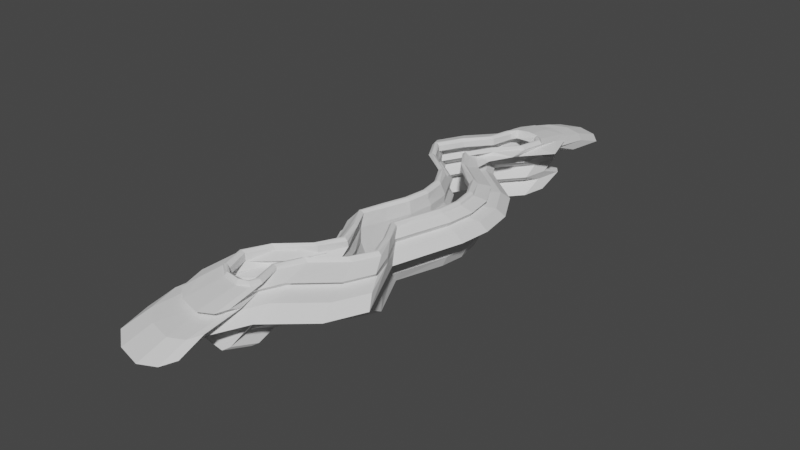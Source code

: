 # Source: crack.blend  (saved by Blender 2.80.75; exported with 4.5.12 LTS)
import bpy
from mathutils import Matrix  # noqa: F401  (used for matrix-valued properties, if any)

bpy.ops.wm.read_factory_settings(use_empty=True)
scene = bpy.context.scene
scene.name = 'Scene'

# ---- collections
col_collection = bpy.data.collections.new('Collection'); scene.collection.children.link(col_collection)

# ---- world
world_world = bpy.data.worlds.new('World'); scene.world = world_world
world_world.use_nodes = True; world_world.node_tree.nodes.clear()
_N = world_world.node_tree.nodes; _L = world_world.node_tree.links
n0 = _N.new('ShaderNodeOutputWorld'); n0.name = 'World Output'; n0.location = (300, 300)
n1 = _N.new('ShaderNodeBackground'); n1.name = 'Background'; n1.location = (10, 300)
n1.inputs[0].default_value = (0.05088, 0.05088, 0.05088, 1.0)
_L.new(n1.outputs[0], n0.inputs[0])
n0.is_active_output = True
world_world.color = (0.05088, 0.05088, 0.05088)
world_world.use_sun_shadow = False
world_world.sun_shadow_jitter_overblur = 0.0

# ---- meshes
me_cylinder = bpy.data.meshes.new('Cylinder')
me_cylinder.from_pydata([(-2.234, -0.3241, -1.002), (-2.819, -0.9506, -1.002), (-3.285, -1.0, -1.002), (-3.942, -0.7072, -1.002), (-4.182, -0.1951, -1.002), (-5.238, 0.5531, -1.121), (3.879, -0.3484, -0.1277), (2.289, -0.5946, -0.2506), (5.363, -0.5895, -0.3751), (7.709, -0.329, -0.4999), (4.855, -0.6056, -0.6248), (-1.355, -0.3367, -0.7522), (-3.943, -0.6011, -0.8783), (3.335, -0.9546, -0.1243), (7.125, -0.9519, -0.5), (-2.202, -1.009, -0.7514), (1.5, -1.0, -0.2507), (4.372, -1.007, -0.3699), (3.874, -1.008, -0.6268), (-4.734, -1.0, -0.8778), (2.923, -0.9967, -0.1151), (6.666, -1.0, -0.5001), (1.033, -0.9498, -0.2504), (-5.202, -0.9502, -0.878), (3.734, -0.5663, -0.3788), (5.795, -0.4948, -0.4983), (-3.334, -0.3733, -0.7494), (2.061, -0.5297, -0.1264), (0.4401, -0.2708, -0.2498), (2.971, -0.2134, -0.6246), (-5.829, -0.1912, -0.8784), (3.361, 1.173, -0.4537), (7.112, 1.185, -1.2), (6.681, -0.2058, -1.001), (6.067, -0.9483, -1.002), (5.581, -1.001, -1.001), (4.782, -0.5674, -1.002), (-8.435, 5.365, -1.488), (-1.623, 5.365, -0.3658), (2.984, 5.365, -0.5563), (6.344, 5.365, -0.7421), (2.211, 5.365, -0.9283), (-7.113, 5.365, -1.117), (-10.84, 5.365, -1.304), (7.733, 5.365, -1.488), (14.58, 5.365, -0.3711), (22.58, 5.365, -0.7348), (18.65, 5.365, -0.9282), (9.055, 5.365, -1.117), (5.332, 5.365, -1.304), (2.751, 5.365, -1.609), (6.507, 5.365, -1.569), (-3.49, 5.365, -1.572), (-3.677, 5.365, 1.487), (3.509, 5.365, -0.004112), (4.564, 5.365, 0.1807), (3.087, 5.365, 0.3673), (-1.568, 5.365, 0.5542), (-12.31, 5.365, 0.7378), (-16.97, 5.365, 0.9206), (-12.51, 5.365, 1.109), (-5.369, 5.365, 1.3), (12.49, 5.365, 1.487), (19.55, 5.365, 0.00781), (20.45, 5.365, 0.1809), (12.65, 1.164, -0.3002), (16.35, 1.158, -0.4504), (19.03, 1.184, -0.5987), (16.05, 1.171, -0.745), (8.069, 1.173, -0.9054), (5.047, -0.2111, -0.882), (11.21, -0.2243, -0.2472), (14.11, -0.6619, -0.3727), (16.64, -0.191, -0.5001), (14.18, -0.2515, -0.6233), (7.573, -0.1868, -0.7528), (12.57, -0.6806, -0.1272), (11.03, -0.7107, -0.2504), (4.8, -0.7107, -0.8781), (16.0, -0.9519, -0.5), (6.689, -1.009, -0.7507), (10.38, -0.9942, -0.249), (13.38, -0.9993, -0.3712), (12.9, -1.008, -0.6261), (4.145, -1.0, -0.8778), (11.85, -0.999, -0.1164), (15.54, -1.0, -0.5001), (9.912, -0.9498, -0.2504), (12.97, -0.9564, -0.374), (3.677, -0.9502, -0.878), (10.86, -0.5814, -0.132), (14.75, -0.6016, -0.4998), (11.98, -0.5637, -0.6246), (5.663, -0.6034, -0.7524), (9.326, -0.3277, -0.2505), (3.096, -0.3249, -0.8782), (19.25, 5.365, 0.3673), (14.75, 5.365, 0.5541), (4.371, 5.365, 0.7374), (-0.8036, 5.365, 0.9206), (3.655, 5.365, 1.109), (10.8, 5.365, 1.3), (4.407, 5.365, 1.61), (9.44, 5.365, 1.569), (-0.6262, 5.365, 1.573), (-0.1307, 3.208, 1.421), (8.963, 3.208, 1.418), (4.416, 3.208, 1.454), (10.19, 3.208, 1.174), (3.737, 3.208, 1.002), (-0.291, 3.208, 0.8316), (4.384, 3.208, 0.666), (13.76, 3.208, 0.5004), (17.83, 3.208, 0.3317), (18.91, 3.208, 0.1632), (18.05, 3.208, -0.003782), (11.72, 3.208, 1.343), (-4.416, 3.208, 1.174), (-10.87, 3.208, 1.002), (-14.9, 3.208, 0.8316), (-10.69, 3.208, 0.6664), (-0.9817, 3.208, 0.5005), (3.364, 2.572, 0.2932), (4.516, 2.378, 0.1446), (-2.887, 3.208, 1.343), (-2.718, 3.208, -1.421), (6.314, 3.208, -1.418), (2.921, 3.208, -1.454), (5.252, 3.208, -1.178), (8.616, 3.208, -1.009), (17.28, 3.208, -0.8388), (20.77, 3.208, -0.6706), (16.16, 2.535, -0.4441), (13.58, 3.229, -0.3327), (7.421, 3.208, -1.345), (-9.355, 3.208, -1.178), (-5.991, 3.208, -1.009), (2.433, 3.208, -0.8389), (6.167, 3.208, -0.6706), (3.131, 3.208, -0.5028), (-0.9967, 3.208, -0.3355), (1.39, 1.857, -0.1523), (-7.186, 3.208, -1.345), (-5.417, 2.378, -1.135), (-0.1933, 2.378, -0.2835), (5.916, 2.375, -0.5611), (2.701, 2.378, -0.7084), (-4.408, 2.378, -0.8519), (-7.247, 2.378, -0.9948), (3.343, -0.1913, -1.084), (2.99, -1.015, -1.061), (4.396, -0.3398, -1.037), (6.911, 2.378, -1.135), (12.11, 2.378, -0.2808), (18.18, 2.378, -0.5663), (15.23, 2.378, -0.7082), (7.92, 2.378, -0.8519), (5.081, 2.378, -0.9948), (5.181, -0.9999, -1.047), (5.977, 2.378, -1.197), (1.428, 2.378, -1.23), (-1.789, 2.378, 1.133), (4.837, -0.9535, -1.042), (-0.1806, 2.378, 0.4221), (5.651, -0.7216, -1.054), (-8.375, 2.378, 0.5621), (5.839, -0.1951, -1.056), (-11.93, 2.378, 0.7015), (-8.526, 2.378, 0.8455), (-3.079, 2.378, 0.9909), (10.54, 2.378, 1.133), (15.88, 2.378, -0.003509), (-2.345, 1.172, -1.265), (-0.8692, -0.1951, -1.059), (16.61, 2.378, 0.1375), (15.7, 2.378, 0.2796), (12.26, 2.378, 0.422), (4.348, 2.378, 0.5618), (0.4023, 2.378, 0.7015), (3.802, 2.378, 0.8455), (9.249, 2.378, 0.9909), (6.614, 2.378, 1.222), (0.5376, 2.378, 1.199), (-0.3831, -0.6395, -1.038), (-0.7138, -1.004, -1.049), (4.426, 1.272, 1.298), (13.92, 1.165, 0.9936), (8.153, 1.165, 0.8397), (4.556, 1.165, 0.6874), (4.398, 1.272, 0.5945), (12.87, 1.17, 0.4438), (16.41, 1.272, 0.296), (17.37, 1.272, 0.1456), (16.64, 1.272, 0.005153), (10.95, 1.272, 1.199), (-3.461, 1.272, 1.049), (0.959, -0.3373, 0.9998), (0.3863, -0.9467, 0.9994), (-0.0967, -1.0, 1.0), (-0.7419, -0.7055, 1.0), (-0.9808, -0.1951, 1.0), (-1.656, 0.5531, 1.119), (-9.059, 1.192, 0.5947), (3.361, 1.272, 0.296), (3.697, 1.714, -0.003074), (-2.096, 1.272, 1.199), (6.205, 1.172, -1.264), (3.091, 1.167, -1.3), (5.173, 1.272, -1.052), (-7.864, 1.183, -1.052), (-4.818, 1.184, -0.8998), (2.585, 1.186, -0.7526), (5.984, 1.146, -0.5986), (-0.4024, 1.171, -0.2994), (-5.935, 1.272, -1.201), (6.733, 13.84, 1.143), (6.729, 13.84, 0.9734), (1.668, 13.84, 0.8383), (-1.49, 13.84, 0.7045), (2.252, 13.84, 0.5746), (9.422, 13.84, 0.4449), (12.72, 13.84, 0.3125), (13.77, 13.84, 0.1803), (13.02, 13.84, 0.04934), (7.928, 13.84, 1.106), (-0.5133, 13.84, 0.9734), (-5.575, 13.84, 0.8383), (-8.733, 13.84, 0.7045), (-5.243, 13.84, 0.5748), (2.283, 13.84, 0.4448), (5.477, 13.84, 0.3125), (6.325, 13.84, 0.1804), (5.706, 13.84, 0.0494), (0.9625, 13.84, 1.128), (4.238, 13.84, -1.038), (2.857, 13.84, -0.8715), (5.494, 13.84, -0.7388), (12.1, 13.84, -0.6054), (15.13, 13.84, -0.4658), (9.387, 13.84, -0.2067), (4.557, 13.84, -1.002), (-4.386, 13.84, -0.8715), (-1.748, 13.84, -0.7388), (4.85, 13.84, -0.6054), (7.846, 13.84, -0.4688), (2.133, 13.84, -0.2083), (-2.355, 13.84, -1.021), (-3.449, 11.21, -1.176), (1.829, 11.21, -0.2594), (5.515, 11.21, -0.4088), (5.731, -0.3396, -0.002691), (6.321, -0.3572, 0.1212), (-4.754, -0.5531, 0.4959), (-7.986, -0.3588, 0.6188), (-4.998, -0.3432, 0.7454), (-0.2477, -0.5881, 0.8747), (5.115, -0.9534, -0.003628), (5.813, -0.9445, 0.1214), (5.165, -0.7942, 0.2467), (1.569, -1.009, 0.3727), (-8.599, -0.9618, 0.6188), (-5.764, -1.009, 0.7485), (4.67, -0.9999, 0.2457), (-5.824, -1.01, 0.4953), (-1.04, -1.0, 0.8742), (4.667, -0.999, -0.008555), (5.371, -0.9999, 0.1222), (-9.192, -0.9883, 0.6189), (4.163, -0.9479, 0.2464), (-1.527, -0.9476, 0.8744), (4.347, -0.8963, -0.003423), (4.921, -0.8061, 0.1211), (0.4483, -0.4212, 0.3709), (-7.213, -0.2168, 0.7416), (3.94, -0.5047, -0.003222), (4.58, -0.3503, 0.1203), (3.582, -0.2978, 0.2455), (-6.803, -0.2377, 0.4952), (-9.961, -0.1912, 0.6189), (-2.152, -0.1864, 0.8749), (-0.443, 1.179, 0.4483), (-12.81, 1.183, 0.7418), (-9.521, 1.17, 0.8848), (-2.93, 0.5531, 0.9785), (8.226, 11.21, -0.5587), (4.884, 11.21, -0.709), (-2.63, 11.21, -0.8609), (-5.633, 11.21, -1.012), (4.55, 11.21, -1.161), (10.08, 11.21, -0.2594), (16.47, 11.21, -0.5587), (13.14, 11.21, -0.7089), (5.617, 11.21, -0.8609), (2.614, 11.21, -1.012), (4.178, 11.21, -1.202), (0.346, 11.21, 1.257), (5.834, 10.37, 0.0371), (6.564, 11.21, 0.1859), (5.598, 11.21, 0.3363), (1.961, 11.21, 0.4869), (-6.609, 11.21, 0.635), (-10.58, 11.21, 0.7826), (-6.987, 11.21, 0.935), (-1.223, 11.21, 1.089), (8.389, 11.21, 1.24), (14.24, 11.21, 0.04877), (15.04, 11.21, 0.1857), (13.85, 11.21, 0.3363), (10.09, 11.21, 0.487), (1.926, 11.21, 0.6347), (-2.336, 11.21, 0.7826), (1.26, 11.21, 0.935), (7.024, 11.21, 1.089), (6.995, 11.21, 1.283), (6.786, 9.118, 1.149), (6.779, 9.118, 0.9753), (1.584, 9.118, 0.8367), (-1.657, 9.118, 0.6993), (2.184, 9.118, 0.566), (9.543, 9.118, 0.4329), (12.93, 9.118, 0.297), (14.0, 9.118, 0.1613), (13.23, 9.118, 0.02693), (8.009, 9.118, 1.111), (-0.6544, 9.118, 0.9753), (-5.849, 9.118, 0.8367), (-9.091, 9.118, 0.6993), (-5.509, 9.118, 0.5662), (2.216, 9.118, 0.4328), (5.494, 9.118, 0.297), (6.364, 9.118, 0.1615), (0.8911, 9.118, 1.135), (4.223, 9.118, -1.089), (2.804, 9.118, -0.9182), (5.511, 9.118, -0.782), (12.29, 9.118, -0.6451), (15.3, 9.118, -0.5097), (10.52, 0.5531, 1.119), (9.879, -0.2141, 0.9992), (9.274, -0.9457, 1.0), (8.784, -1.0, 1.0), (7.995, -0.5879, 1.0), (13.35, 8.372, -0.4014), (9.504, 9.117, -0.236), (4.55, 9.118, -1.052), (-4.629, 9.118, -0.9182), (-1.922, 9.118, -0.782), (4.851, 9.118, -0.6451), (7.923, 9.116, -0.5048), (2.097, 9.118, -0.2399), (-2.493, 9.118, -1.073), (-3.254, 6.76, -1.174), (3.68, 8.992, -0.1185), (5.545, 6.76, -0.4216), (8.206, 6.76, -0.5687), (4.926, 6.76, -0.7162), (-2.45, 6.76, -0.8653), (-5.398, 6.76, -1.014), (4.598, 6.76, -1.159), (10.02, 6.76, -0.2749), (16.3, 6.76, -0.5687), (13.03, 6.76, -0.7162), (5.645, 6.76, -0.8653), (2.697, 6.76, -1.014), (4.233, 6.76, -1.2), (0.4712, 6.76, 1.214), (5.882, 6.76, 0.01572), (6.574, 6.76, 0.1622), (5.626, 6.76, 0.3098), (2.057, 6.76, 0.4576), (-6.355, 6.76, 0.6029), (-10.26, 6.76, 0.7479), (-6.726, 6.76, 0.8974), (-1.069, 6.76, 1.048), (8.365, 6.76, 1.196), (14.11, 6.759, 0.02756), (14.89, 6.76, 0.162), (13.72, 6.76, 0.3098), (10.04, 6.76, 0.4577), (2.022, 6.76, 0.6027), (-2.161, 6.76, 0.7479), (1.369, 6.76, 0.8974), (7.026, 6.76, 1.048), (6.997, 6.76, 1.239), (1.874, 4.603, 1.116), (6.893, 4.603, 1.112), (6.802, 4.603, 0.9424), (1.671, 4.603, 0.8054), (-1.531, 4.603, 0.6698), (2.263, 4.603, 0.5381), (9.532, 4.603, 0.4066), (12.88, 4.603, 0.2724), (13.94, 4.603, 0.1383), (13.18, 4.603, 0.005621), (8.017, 4.603, 1.077), (-0.5402, 4.603, 0.9424), (-5.671, 4.603, 0.8054), (-8.873, 4.603, 0.6698), (-5.335, 4.603, 0.5383), (2.295, 4.603, 0.4065), (5.533, 4.603, 0.2724), (6.393, 4.603, 0.1385), (15.74, 0.4924, 0.006434), (16.51, 0.5531, 0.1357), (15.61, 0.5531, 0.2761), (4.478, -0.2498, 0.4966), (0.5082, 0.5531, 0.6927), (8.199, 0.4457, 0.7799), (9.245, 0.5531, 0.9785), (14.57, -0.1951, -0.003337), (15.22, -0.1951, 0.1211), (14.41, -0.1951, 0.2465), (11.53, -0.3356, 0.369), (0.9863, -0.3535, 0.6172), (3.904, -0.2713, 0.7406), (8.721, -0.1951, 0.8742), (14.35, -0.6989, -0.003541), (15.03, -0.6801, 0.1211), (14.18, -0.696, 0.2467), (8.482, -0.7065, 0.8741), (13.77, -0.9994, -0.002394), (14.57, -0.9716, 0.1209), (13.55, -0.9999, 0.2457), (10.22, -1.009, 0.3729), (3.508, -1.006, 0.4943), (-0.1847, -1.009, 0.6188), (2.901, -1.009, 0.7481), (7.839, -1.0, 0.8742), (14.25, -0.9999, 0.1222), (13.28, -0.9459, -0.003232), (13.04, -0.9479, 0.2464), (7.352, -0.9476, 0.8744), (13.8, -0.8061, 0.1211), (2.613, -0.6002, 0.4955), (12.76, -0.3413, -0.002719), (13.46, -0.3564, 0.1211), (12.47, -0.3292, 0.2463), (9.138, 0.4805, 0.3694), (-1.03, -0.3323, 0.6187), (1.958, -0.3473, 0.7454), (6.783, -0.3401, 0.8745), (5.765, 4.603, 0.005677), (0.6748, 4.603, 1.077), (4.278, 4.603, -1.096), (2.876, 4.603, -0.928), (5.55, 4.603, -0.7934), (12.25, 4.603, -0.6582), (15.21, 4.603, -0.5244), (9.493, 4.601, -0.2541), (4.6, 4.603, -1.06), (-4.466, 4.603, -0.928), (-1.792, 4.603, -0.7934), (4.897, 4.603, -0.6582), (7.873, 4.603, -0.5244), (5.459, 4.603, -0.391), (2.026, 5.929, -0.267), (3.86, 2.762, -0.139), (-2.356, 4.602, -1.081), (-2.781, 2.648, -1.138), (5.606, 2.649, -0.4204), (8.142, 2.649, -0.5606), (5.016, 2.649, -0.7011), (-2.014, 2.649, -0.8433), (-4.824, 2.649, -0.9846), (4.703, 2.649, -1.124), (9.874, 2.649, -0.2806), (15.86, 2.649, -0.5606), (12.74, 2.649, -0.7011), (5.701, 2.649, -0.8433), (2.892, 2.649, -0.9846), (4.355, 2.649, -1.163), (0.8107, 2.67, 1.143), (5.928, 2.649, -0.00354), (6.587, 2.649, 0.136), (5.684, 2.649, 0.2767), (2.281, 2.649, 0.4177), (-9.455, 2.649, 0.6943), (-6.09, 2.649, 0.8369), (-0.6983, 2.649, 0.9808), (8.294, 2.649, 1.122), (13.77, 2.648, 0.00774), (14.51, 2.649, 0.1359), (13.4, 2.649, 0.2767), (9.886, 2.649, 0.4178), (2.248, 2.649, 0.556), (-1.739, 2.649, 0.6943), (1.626, 2.649, 0.8369), (7.017, 2.649, 0.9808), (7.011, 2.642, 1.161), (2.083, 0.8118, 1.027), (6.747, 0.9788, 1.035), (4.431, 0.5531, 1.212), (4.442, -0.2004, 1.086), (4.437, -1.007, 1.06), (6.741, 0.979, 0.8742), (1.933, 0.979, 0.7459), (-1.066, 0.979, 0.6188), (2.488, 0.979, 0.4955), (12.43, 0.979, 0.2465), (13.42, 0.979, 0.1209), (12.71, 0.979, -0.003433), (7.879, 0.979, 1.0), (-0.1384, 0.979, 0.8742), (6.715, -0.4989, 1.037), (-4.946, 0.979, 0.7459), (-7.945, 0.979, 0.6188), (7.203, -1.005, 1.045), (-4.959, 1.856, 0.5198), (2.56, 0.02519, 0.371), (8.725, 1.173, 1.262), (5.516, -0.3407, 0.2447), (6.357, 0.979, 0.1211), (7.883, -0.1895, 1.059), (1.0, 0.979, 1.0), (4.376, 0.9789, -1.036), (3.062, 0.979, -0.8781), (0.1475, 1.172, 1.265), (0.993, -0.1901, 1.061), (5.567, 0.979, -0.752), (11.84, 0.979, -0.6253), (14.62, 0.979, -0.5), (12.38, -0.2494, -0.3762), (9.238, 0.889, -0.2447), (4.678, 0.979, -1.002), (-3.817, 0.979, -0.8781), (-1.312, 0.979, -0.752), (4.956, 0.979, -0.6253), (7.797, 0.9595, -0.4952), (1.675, -1.005, 1.047), (2.256, 2.377, -0.2711), (-1.839, 0.9759, -1.021)], [], [(30, 4, 3), (23, 26, 30), (18, 25, 29), (22, 27, 28), (23, 3, 2), (15, 18, 26), (22, 24, 17), (19, 15, 23), (16, 20, 22), (19, 2, 1), (17, 21, 14), (12, 15, 19), (10, 14, 18), (7, 13, 16), (12, 1, 0), (11, 10, 15), (8, 14, 9), (189, 178, 188), (194, 180, 170), (144, 141, 140), (145, 139, 138), (132, 133, 153), (133, 45, 63), (89, 93, 95), (87, 90, 94), (89, 36, 35), (88, 91, 86), (85, 429, 90), (84, 80, 89), (81, 85, 87), (84, 35, 34), (82, 86, 79), (81, 420, 85), (78, 80, 84), (74, 79, 83), (78, 34, 33), (75, 74, 80), (72, 79, 73), (70, 75, 78), (71, 76, 77), (70, 33, 32), (402, 409, 71), (131, 46, 132), (65, 153, 193), (151, 150, 162), (162, 150, 158), (158, 150, 164), (31, 145, 212), (164, 149, 166), (36, 162, 35), (34, 164, 33), (35, 158, 34), (184, 150, 183), (173, 149, 184), (141, 144, 213), (1, 184, 183), (5, 4, 30, 209), (375, 322, 343), (352, 296, 366), (32, 208, 70), (342, 336, 360), (336, 342, 290), (509, 185, 491), (330, 296, 297), (200, 279, 199), (279, 273, 269), (272, 276, 268), (275, 274, 271), (199, 269, 198), (273, 267, 261), (263, 272, 259), (268, 271, 266), (271, 270, 266), (269, 261, 264), (259, 268, 262), (198, 264, 197), (262, 266, 257), (264, 261, 255), (260, 263, 252), (259, 262, 258), (197, 255, 196), (252, 259, 508), (322, 305, 343), (280, 203, 276), (305, 223, 239), (342, 238, 290), (209, 214, 5), (402, 65, 193), (406, 189, 188), (505, 507, 476), (500, 480, 522), (520, 521, 466), (442, 365, 384), (529, 456, 6), (513, 471, 489), (433, 437, 423), (341, 431, 340), (425, 433, 424), (430, 432, 428), (432, 429, 428), (431, 426, 427), (423, 430, 422), (340, 427, 339), (422, 428, 421), (428, 420, 421), (339, 419, 338), (419, 414, 415), (412, 418, 411), (413, 405, 406), (405, 412, 190), (471, 384, 488), (456, 441, 472), (471, 442, 384), (480, 393, 448), (455, 352, 456), (447, 342, 360), (393, 375, 448), (250, 511, 251), (437, 498, 436), (506, 341, 340), (512, 339, 338), (506, 340, 339), (90, 522, 94), (489, 503, 528), (521, 520, 91), (503, 489, 490), (9, 527, 8), (508, 507, 252), (201, 516, 205), (190, 189, 405), (199, 517, 200), (337, 186, 194), (197, 528, 198), (210, 209, 30, 26), (211, 210, 26, 29), (212, 211, 29, 25), (212, 25, 24, 31), (31, 24, 28, 213), (141, 213, 28, 27), (204, 141, 27, 274), (274, 27, 20, 270), (23, 30, 3), (26, 18, 29), (22, 28, 24), (22, 20, 27), (25, 21, 17, 24), (23, 15, 26), (18, 21, 25), (265, 20, 13, 256), (20, 265, 270), (19, 23, 2), (16, 22, 17), (18, 14, 21), (16, 13, 20), (17, 8, 7, 16), (12, 19, 1), (15, 10, 18), (8, 17, 14), (256, 13, 6, 250), (12, 11, 15), (10, 9, 14), (7, 6, 13), (152, 32, 206, 159), (161, 205, 516, 182), (189, 177, 178), (194, 186, 180), (148, 143, 214, 209), (175, 176, 190, 191), (167, 165, 202, 281), (112, 176, 175, 113), (160, 125, 127), (108, 116, 170, 180), (121, 163, 165, 120), (142, 143, 148, 135), (105, 124, 161, 182), (130, 131, 154, 155), (163, 121, 122), (137, 136, 147, 146), (126, 134, 152, 159), (109, 108, 180, 179), (106, 181, 170, 116), (154, 131, 132), (127, 126, 159, 160), (111, 110, 178, 177), (117, 118, 168, 169), (129, 130, 155, 156), (107, 105, 182, 181), (124, 117, 169, 161), (128, 129, 156, 157), (109, 179, 178, 110), (113, 175, 174, 114), (128, 157, 152, 134), (111, 177, 176, 112), (118, 119, 167, 168), (136, 135, 148, 147), (133, 115, 171, 153), (125, 160, 143, 142), (139, 145, 144, 140), (115, 114, 174, 171), (98, 111, 112, 97), (120, 165, 167, 119), (137, 146, 145, 138), (181, 106, 107), (102, 107, 106, 103), (521, 88, 87, 94), (89, 95, 36), (88, 521, 91), (92, 93, 80, 83), (90, 429, 434), (89, 80, 93), (91, 92, 83, 86), (88, 82, 81, 87), (87, 85, 90), (84, 89, 35), (82, 88, 86), (82, 72, 77, 81), (85, 420, 429), (83, 79, 86), (78, 84, 34), (80, 74, 83), (72, 82, 79), (420, 81, 76, 416), (77, 76, 81), (416, 76, 71, 409), (78, 75, 80), (74, 73, 79), (70, 78, 33), (71, 77, 72), (74, 75, 69, 68), (70, 69, 75), (73, 74, 68, 67), (73, 67, 66, 72), (72, 66, 65, 71), (42, 43, 135, 136), (65, 402, 71), (100, 109, 110, 99), (63, 64, 114, 115), (49, 128, 134, 44), (115, 133, 63), (102, 104, 105, 107), (52, 125, 142, 37), (50, 127, 125, 52), (61, 60, 118, 117), (97, 112, 113, 96), (56, 122, 121, 57), (140, 141, 38), (50, 51, 126, 127), (101, 62, 116, 108), (103, 106, 116, 62), (40, 41, 137, 138), (51, 44, 134, 126), (60, 59, 119, 118), (45, 133, 132, 46), (53, 61, 117, 124), (39, 139, 140, 38), (49, 48, 129, 128), (48, 47, 130, 129), (104, 53, 124, 105), (96, 113, 114, 64), (47, 46, 131, 130), (37, 142, 135, 43), (57, 121, 120, 58), (39, 40, 138, 139), (55, 123, 122, 56), (98, 99, 110, 111), (100, 101, 108, 109), (54, 38, 141, 204), (41, 42, 136, 137), (55, 54, 204, 123), (58, 120, 119, 59), (179, 187, 188, 178), (132, 153, 65, 66), (163, 122, 203, 280), (164, 150, 149), (207, 172, 160), (156, 69, 208, 157), (176, 177, 189, 190), (207, 206, 166, 149), (168, 282, 195, 169), (155, 68, 69, 156), (159, 206, 207, 160), (193, 153, 171), (152, 157, 208, 32), (170, 181, 509, 194), (174, 192, 193, 171), (206, 32, 33, 166), (33, 164, 166), (34, 158, 164), (207, 149, 173, 172), (35, 162, 158), (36, 151, 162), (182, 516, 185, 181), (203, 122, 123), (165, 163, 280, 202), (147, 210, 211, 146), (154, 132, 66, 67), (183, 150, 151), (184, 149, 150), (169, 195, 205, 161), (143, 160, 172, 214), (144, 145, 31, 213), (145, 146, 211, 212), (180, 186, 187, 179), (167, 281, 282, 168), (174, 175, 191, 192), (185, 509, 181), (154, 67, 68, 155), (173, 184, 3, 4), (2, 3, 184), (172, 173, 4, 5), (0, 1, 183), (1, 2, 184), (188, 187, 407, 406), (238, 237, 291, 290), (220, 308, 309, 219), (241, 242, 286, 287), (349, 455, 353, 348), (282, 283, 195), (320, 377, 378, 319), (321, 376, 377, 320), (330, 329, 368, 367), (187, 186, 408, 407), (330, 367, 366, 296), (323, 374, 383, 314), (321, 322, 375, 376), (319, 378, 379, 318), (331, 314, 383, 365), (326, 371, 370, 327), (333, 344, 358, 363), (352, 455, 349), (334, 333, 363, 362), (328, 369, 368, 329), (325, 324, 373, 372), (344, 332, 364, 358), (350, 351, 364, 332), (346, 347, 355, 356), (311, 310, 317, 316), (313, 314, 331, 295), (300, 301, 326, 327), (312, 311, 316, 315), (343, 305, 289), (286, 346, 345, 287), (295, 331, 324, 303), (285, 347, 346, 286), (294, 247, 350, 332), (298, 299, 328, 329), (303, 324, 325, 302), (312, 315, 323, 304), (309, 308, 319, 318), (305, 322, 321, 306), (349, 248, 352), (292, 334, 335, 291), (247, 287, 345, 350), (313, 304, 323, 314), (299, 300, 327, 328), (292, 293, 333, 334), (308, 307, 320, 319), (309, 318, 317, 310), (279, 200, 201, 283), (273, 279, 283, 282), (278, 273, 282, 281), (202, 277, 278, 281), (280, 272, 277, 202), (277, 263, 267, 278), (272, 280, 276), (275, 204, 274), (199, 279, 269), (273, 278, 267), (275, 271, 268, 276), (263, 277, 272), (256, 257, 266, 265), (271, 274, 270), (269, 273, 261), (259, 272, 268), (266, 270, 265), (198, 269, 264), (262, 268, 266), (261, 267, 260), (260, 267, 263), (253, 254, 261, 260), (197, 264, 255), (252, 263, 259), (258, 262, 257), (255, 261, 254), (258, 510, 508, 259), (253, 260, 252), (257, 251, 510, 258), (250, 251, 257, 256), (249, 248, 349, 348), (204, 275, 123), (291, 335, 336, 290), (348, 284, 249), (288, 294, 332, 344), (302, 325, 326, 301), (123, 275, 276, 203), (285, 284, 348, 347), (288, 344, 333, 293), (298, 329, 330, 297), (307, 306, 321, 320), (227, 226, 302, 301), (342, 343, 289), (337, 194, 509), (227, 301, 300, 228), (242, 243, 285, 286), (237, 236, 292, 291), (222, 306, 307, 221), (224, 304, 313, 215), (238, 342, 289, 239), (352, 248, 245), (231, 297, 296, 232), (249, 284, 244), (217, 311, 312, 216), (246, 247, 294, 234), (222, 223, 305, 306), (404, 191, 190), (235, 293, 292, 236), (226, 225, 303, 302), (221, 307, 308, 220), (244, 284, 285, 243), (235, 240, 288, 293), (205, 195, 283, 201), (218, 219, 309, 310), (229, 299, 298, 230), (232, 296, 352, 245), (241, 287, 247, 246), (228, 300, 299, 229), (234, 294, 288, 240), (289, 305, 239), (233, 215, 313, 295), (218, 310, 311, 217), (245, 248, 249, 244), (224, 216, 312, 304), (231, 230, 298, 297), (225, 233, 295, 303), (406, 405, 189), (317, 318, 379, 380), (365, 442, 395, 373), (378, 377, 391, 390), (356, 451, 450, 357), (358, 449, 444, 363), (375, 393, 392, 376), (362, 445, 446, 361), (355, 452, 451, 356), (502, 255, 254, 504), (526, 10, 11, 525), (0, 183, 530), (515, 95, 93, 518), (525, 11, 12, 524), (530, 183, 151, 514), (379, 389, 388, 380), (474, 510, 511, 473), (522, 480, 465), (468, 518, 519, 467), (527, 460, 459), (461, 526, 525, 462), (472, 473, 511, 250), (488, 490, 489, 471), (470, 458, 530, 514), (488, 479, 501, 490), (458, 463, 524, 530), (484, 483, 437, 497), (471, 513, 502, 478), (366, 367, 401, 441), (487, 486, 495, 494), (467, 519, 520, 466), (478, 502, 504, 477), (486, 485, 496, 495), (507, 508, 475), (482, 481, 499, 498), (474, 475, 508, 510), (456, 472, 250, 6), (468, 469, 515, 518), (480, 500, 499, 481), (461, 460, 527, 526), (477, 504, 505, 476), (448, 375, 359), (464, 523, 515, 469), (484, 497, 496, 485), (529, 527, 459), (462, 525, 524, 463), (464, 470, 514, 523), (449, 443, 470, 464), (373, 395, 396, 372), (487, 494, 501, 479), (483, 482, 498, 437), (521, 522, 465), (426, 431, 440, 439), (529, 455, 456), (341, 440, 431), (425, 426, 439, 438), (436, 430, 423, 437), (425, 438, 433), (435, 432, 430, 436), (429, 432, 435, 434), (414, 419, 427, 426), (424, 433, 423), (340, 431, 427), (422, 430, 428), (428, 429, 420), (339, 427, 419), (413, 414, 426, 425), (424, 405, 413, 425), (423, 412, 405, 424), (422, 418, 412, 423), (421, 417, 418, 422), (416, 417, 421, 420), (417, 410, 411, 418), (338, 419, 415), (409, 410, 417, 416), (408, 337, 338, 415), (407, 408, 415, 414), (406, 407, 414, 413), (411, 404, 190, 412), (410, 403, 404, 411), (402, 403, 410, 409), (326, 325, 372, 371), (447, 446, 467, 466), (395, 442, 471, 478), (397, 396, 477, 476), (465, 480, 448), (397, 476, 507, 398), (391, 482, 483, 390), (336, 335, 361, 360), (449, 464, 469, 444), (401, 400, 474, 473), (392, 481, 482, 391), (394, 386, 487, 479), (450, 451, 462, 463), (400, 399, 475, 474), (450, 463, 458, 457), (324, 331, 365, 373), (457, 458, 470, 443), (390, 483, 484, 389), (454, 455, 529, 459), (388, 485, 486, 387), (392, 393, 480, 481), (335, 334, 362, 361), (451, 452, 461, 462), (396, 395, 478, 477), (453, 460, 461, 452), (447, 466, 521, 342), (445, 444, 469, 468), (401, 473, 472, 441), (388, 389, 484, 485), (353, 354, 348), (342, 521, 465, 448), (398, 507, 475, 399), (386, 387, 486, 487), (446, 445, 468, 467), (453, 454, 459, 460), (394, 479, 488, 385), (379, 378, 390, 389), (488, 384, 385), (372, 396, 397, 371), (355, 354, 453, 452), (362, 363, 444, 445), (377, 376, 392, 391), (359, 375, 343), (351, 357, 450, 457), (370, 371, 397, 398), (383, 374, 394, 385), (455, 454, 353), (327, 370, 369, 328), (382, 381, 387, 386), (381, 380, 388, 387), (352, 366, 441, 456), (342, 448, 359), (385, 384, 383), (368, 369, 399, 400), (501, 341, 503, 490), (524, 12, 0, 530), (496, 438, 439, 495), (522, 90, 434, 500), (523, 36, 95, 515), (500, 434, 435, 499), (512, 509, 491, 492), (506, 512, 492, 493), (94, 522, 521), (527, 9, 10, 526), (519, 92, 91, 520), (494, 440, 341, 501), (493, 503, 506), (513, 196, 255, 502), (505, 253, 252, 507), (368, 400, 401, 367), (323, 315, 382, 374), (345, 357, 351, 350), (364, 351, 457, 443), (317, 380, 381, 316), (348, 354, 355, 347), (512, 506, 339), (382, 386, 394, 374), (338, 337, 509, 512), (361, 446, 447, 360), (315, 316, 381, 382), (369, 370, 398, 399), (353, 454, 453, 354), (358, 364, 443, 449), (384, 365, 383), (506, 503, 341), (359, 343, 342), (345, 346, 356, 357), (491, 516, 517, 492), (529, 7, 8, 527), (196, 513, 489), (499, 435, 436, 498), (251, 511, 510), (514, 151, 36, 523), (495, 439, 440, 494), (7, 529, 6), (504, 254, 253, 505), (433, 497, 437), (528, 503, 493), (518, 93, 92, 519), (492, 517, 528, 493), (497, 433, 438, 496), (517, 199, 198, 528), (148, 209, 210, 147), (191, 404, 403, 192), (528, 197, 196, 489), (516, 491, 185), (193, 192, 403, 402), (337, 408, 186), (69, 70, 208), (516, 201, 200, 517), (5, 214, 172)])
_uv = me_cylinder.uv_layers.new(name='UVMap')
_uv.uv.foreach_set('vector', [0.2791, 0.5312, 0.2812, 0.5, 0.3716, 0.5, 0.4391, 0.5312, 0.3055, 0.5625, 0.2791, 0.5312, 0.4754, 0.5938, 0.3267, 0.625, 0.2833, 0.5938, 0.439, 0.6875, 0.3374, 0.7188, 0.2931, 0.6875, 0.4391, 0.5312, 0.3716, 0.5, 0.4868, 0.5, 0.5206, 0.5625, 0.4754, 0.5938, 0.3055, 0.5625, 0.439, 0.6875, 0.3501, 0.6562, 0.4828, 0.6562, 0.513, 0.5312, 0.5206, 0.5625, 0.4391, 0.5312, 0.5132, 0.6875, 0.4993, 0.7188, 0.439, 0.6875, 0.513, 0.5312, 0.4868, 0.5, 0.5606, 0.5, 0.4828, 0.6562, 0.4878, 0.625, 0.5603, 0.625, 0.6544, 0.5312, 0.5206, 0.5625, 0.513, 0.5312, 0.6537, 0.5938, 0.5603, 0.625, 0.4754, 0.5938, 0.6556, 0.6875, 0.5638, 0.7188, 0.5132, 0.6875, 0.6544, 0.5312, 0.5606, 0.5, 0.6985, 0.5, 0.6962, 0.5625, 0.6537, 0.5938, 0.5206, 0.5625, 0.6565, 0.6563, 0.5603, 0.625, 0.6976, 0.625, 0.75, 0.625, 0.75, 0.5938, 0.75, 0.5938, 0.75, 0.5, 0.75, 0.5312, 0.75, 0.5, 0.25, 0.6875, 0.25, 0.7188, 0.25, 0.6875, 0.25, 0.6242, 0.25, 0.6563, 0.25, 0.625, 0.75, 0.6563, 0.75, 0.6871, 0.75, 0.687, 0.75, 0.6871, 0.75, 0.6875, 0.75, 0.7507, 0.4391, 0.5312, 0.3454, 0.5625, 0.3017, 0.5312, 0.439, 0.6875, 0.3359, 0.7188, 0.3021, 0.6875, 0.4391, 0.5312, 0.3394, 0.5, 0.4847, 0.5, 0.4391, 0.6563, 0.3456, 0.625, 0.4877, 0.625, 0.5063, 0.7188, 0.4382, 0.75, 0.3359, 0.7188, 0.513, 0.5312, 0.5225, 0.5625, 0.4391, 0.5312, 0.5132, 0.6875, 0.5063, 0.7188, 0.439, 0.6875, 0.513, 0.5312, 0.4847, 0.5, 0.5616, 0.5, 0.5023, 0.6563, 0.4877, 0.625, 0.5601, 0.625, 0.5132, 0.6875, 0.5198, 0.75, 0.5063, 0.7188, 0.6277, 0.5312, 0.5225, 0.5625, 0.513, 0.5312, 0.7232, 0.5938, 0.5601, 0.625, 0.4956, 0.5938, 0.6277, 0.5312, 0.5616, 0.5, 0.7183, 0.5, 0.7213, 0.5625, 0.7232, 0.5938, 0.5225, 0.5625, 0.6349, 0.6563, 0.5601, 0.625, 0.7211, 0.625, 0.7181, 0.5312, 0.7213, 0.5625, 0.6277, 0.5312, 0.7188, 0.6863, 0.6342, 0.7188, 0.6277, 0.6875, 0.7181, 0.5312, 0.7183, 0.5, 0.75, 0.5, 0.75, 0.7493, 0.7187, 0.75, 0.7188, 0.6863, 0.75, 0.625, 0.75, 0.6243, 0.75, 0.6563, 0.75, 0.6875, 0.75, 0.687, 0.75, 0.7506, 0.3058, 0.5, 0.4804, 0.5, 0.4403, 0.5, 0.4403, 0.5, 0.4804, 0.5, 0.5117, 0.5, 0.5117, 0.5, 0.5204, 0.5, 0.6229, 0.5, 0.25, 0.6563, 0.25, 0.6242, 0.25, 0.625, 0.6229, 0.5, 0.72, 0.5, 0.7188, 0.5, 0.3394, 0.5, 0.4403, 0.5, 0.4847, 0.5, 0.5616, 0.5, 0.6229, 0.5, 0.7183, 0.5, 0.4847, 0.5, 0.5117, 0.5, 0.5616, 0.5, 0.4747, 0.5, 0.4778, 0.5, 0.6349, 0.5, 0.2812, 0.5, 0.28, 0.5, 0.4747, 0.5, 0.25, 0.7188, 0.25, 0.6875, 0.25, 0.6875, 0.5606, 0.5, 0.4747, 0.5, 0.6349, 0.5, 0.25, 0.5, 0.2812, 0.5, 0.2791, 0.5312, 0.25, 0.5313, 0.25, 0.7508, 0.25, 0.75, 0.25, 0.687, 0.75, 0.7188, 0.75, 0.75, 0.75, 0.75, 0.75, 0.5, 0.75, 0.5312, 0.7181, 0.5312, 0.25, 0.6563, 0.25, 0.625, 0.25, 0.625, 0.25, 0.625, 0.25, 0.6563, 0.25, 0.625, 0.75, 0.5, 0.75, 0.5, 0.75, 0.5, 0.75, 0.7188, 0.75, 0.75, 0.75, 0.7188, 0.2812, 0.5, 0.2783, 0.5312, 0.3712, 0.5, 0.2783, 0.5312, 0.265, 0.5625, 0.4385, 0.5312, 0.3123, 0.6563, 0.296, 0.6875, 0.4385, 0.6875, 0.3067, 0.7188, 0.3326, 0.75, 0.3986, 0.7188, 0.3712, 0.5, 0.4385, 0.5312, 0.4847, 0.5, 0.265, 0.5625, 0.4618, 0.5938, 0.5281, 0.5625, 0.4865, 0.625, 0.3123, 0.6563, 0.512, 0.6563, 0.4385, 0.6875, 0.3986, 0.7188, 0.4838, 0.7188, 0.3986, 0.7188, 0.4253, 0.75, 0.4838, 0.7188, 0.4385, 0.5312, 0.5281, 0.5625, 0.5156, 0.5312, 0.512, 0.6563, 0.4385, 0.6875, 0.5187, 0.6875, 0.4847, 0.5, 0.5156, 0.5312, 0.5613, 0.5, 0.5187, 0.6875, 0.4838, 0.7188, 0.5613, 0.7188, 0.5156, 0.5312, 0.5281, 0.5625, 0.6576, 0.5312, 0.5546, 0.5938, 0.4865, 0.625, 0.6631, 0.625, 0.512, 0.6563, 0.5187, 0.6875, 0.6046, 0.6875, 0.5613, 0.5, 0.6576, 0.5312, 0.6961, 0.5, 0.6631, 0.625, 0.512, 0.6563, 0.7085, 0.6563, 0.25, 0.75, 0.25, 0.7508, 0.25, 0.687, 0.25, 0.6563, 0.25, 0.6875, 0.296, 0.6875, 0.25, 0.7508, 0.25, 0.75, 0.25, 0.687, 0.25, 0.6563, 0.25, 0.6237, 0.25, 0.625, 0.25, 0.5313, 0.25, 0.5, 0.25, 0.5, 0.75, 0.7493, 0.75, 0.6875, 0.75, 0.7506, 0.75, 0.5938, 0.75, 0.625, 0.75, 0.5938, 0.75, 0.5938, 0.75, 0.625, 0.75, 0.5938, 0.25, 0.75, 0.25, 0.7508, 0.25, 0.6865, 0.25, 0.625, 0.3025, 0.6562, 0.25, 0.625, 0.75, 0.5, 0.75, 0.5, 0.75, 0.5, 0.75, 0.6875, 0.75, 0.7188, 0.6941, 0.7188, 0.75, 0.5, 0.75, 0.5, 0.7422, 0.5, 0.346, 0.625, 0.2695, 0.6562, 0.4792, 0.6563, 0.343, 0.5, 0.4385, 0.5312, 0.4849, 0.5, 0.4818, 0.5938, 0.346, 0.625, 0.5083, 0.625, 0.4385, 0.6875, 0.3986, 0.7188, 0.4838, 0.7188, 0.3986, 0.7188, 0.4382, 0.75, 0.4838, 0.7188, 0.4385, 0.5312, 0.4951, 0.5625, 0.5156, 0.5312, 0.4792, 0.6563, 0.4385, 0.6875, 0.5187, 0.6875, 0.4849, 0.5, 0.5156, 0.5312, 0.5626, 0.5, 0.5187, 0.6875, 0.4838, 0.7188, 0.5408, 0.7188, 0.4838, 0.7188, 0.5198, 0.75, 0.5408, 0.7188, 0.5626, 0.5, 0.6286, 0.5312, 0.7168, 0.5, 0.6286, 0.5312, 0.707, 0.5625, 0.7188, 0.5312, 0.7086, 0.6563, 0.6308, 0.6875, 0.7188, 0.6875, 0.7007, 0.5938, 0.7139, 0.625, 0.75, 0.5938, 0.7139, 0.625, 0.7086, 0.6563, 0.75, 0.6563, 0.75, 0.5, 0.75, 0.5, 0.75, 0.5, 0.75, 0.7188, 0.75, 0.75, 0.75, 0.75, 0.75, 0.5, 0.75, 0.5, 0.75, 0.5, 0.25, 0.7508, 0.25, 0.75, 0.25, 0.687, 0.75, 0.6875, 0.75, 0.7188, 0.75, 0.7188, 0.25, 0.625, 0.25, 0.6563, 0.25, 0.625, 0.25, 0.75, 0.25, 0.7508, 0.25, 0.687, 0.6974, 0.75, 0.75, 0.7188, 0.6927, 0.7188, 0.2695, 0.6562, 0.25, 0.6875, 0.3024, 0.6875, 0.4685, 0.5, 0.343, 0.5, 0.4849, 0.5, 0.7226, 0.5, 0.5626, 0.5, 0.7168, 0.5, 0.4685, 0.5, 0.4849, 0.5, 0.5626, 0.5, 0.3359, 0.7188, 0.25, 0.6865, 0.3021, 0.6875, 0.7422, 0.5, 0.6513, 0.5, 0.5312, 0.5, 0.3025, 0.6562, 0.25, 0.625, 0.3456, 0.625, 0.6513, 0.5, 0.7422, 0.5, 0.75, 0.5, 0.6976, 0.625, 0.75, 0.6243, 0.6565, 0.6563, 0.7085, 0.6563, 0.75, 0.625, 0.6631, 0.625, 0.25, 0.5, 0.25, 0.5, 0.25, 0.5, 0.75, 0.6563, 0.75, 0.625, 0.7139, 0.625, 0.3712, 0.5, 0.2773, 0.5, 0.2812, 0.5, 0.75, 0.5, 0.75, 0.5312, 0.75, 0.5, 0.5613, 0.5, 0.5312, 0.5, 0.4847, 0.5, 0.25, 0.5625, 0.25, 0.5313, 0.2791, 0.5312, 0.3055, 0.5625, 0.25, 0.5938, 0.25, 0.5625, 0.3055, 0.5625, 0.2833, 0.5938, 0.25, 0.625, 0.25, 0.5938, 0.2833, 0.5938, 0.3267, 0.625, 0.25, 0.625, 0.3267, 0.625, 0.3501, 0.6562, 0.25, 0.6563, 0.25, 0.6563, 0.3501, 0.6562, 0.2931, 0.6875, 0.25, 0.6875, 0.25, 0.7188, 0.25, 0.6875, 0.2931, 0.6875, 0.3374, 0.7188, 0.25, 0.75, 0.25, 0.7188, 0.3374, 0.7188, 0.3326, 0.75, 0.3326, 0.75, 0.3374, 0.7188, 0.4993, 0.7188, 0.4253, 0.75, 0.4391, 0.5312, 0.2791, 0.5312, 0.3716, 0.5, 0.3055, 0.5625, 0.4754, 0.5938, 0.2833, 0.5938, 0.439, 0.6875, 0.2931, 0.6875, 0.3501, 0.6562, 0.439, 0.6875, 0.4993, 0.7188, 0.3374, 0.7188, 0.3267, 0.625, 0.4878, 0.625, 0.4828, 0.6562, 0.3501, 0.6562, 0.4391, 0.5312, 0.5206, 0.5625, 0.3055, 0.5625, 0.4754, 0.5938, 0.4878, 0.625, 0.3267, 0.625, 0.4821, 0.75, 0.4993, 0.7188, 0.5638, 0.7188, 0.5571, 0.75, 0.4993, 0.7188, 0.4821, 0.75, 0.4253, 0.75, 0.513, 0.5312, 0.4391, 0.5312, 0.4868, 0.5, 0.5132, 0.6875, 0.439, 0.6875, 0.4828, 0.6562, 0.4754, 0.5938, 0.5603, 0.625, 0.4878, 0.625, 0.5132, 0.6875, 0.5638, 0.7188, 0.4993, 0.7188, 0.4828, 0.6562, 0.6565, 0.6563, 0.6556, 0.6875, 0.5132, 0.6875, 0.6544, 0.5312, 0.513, 0.5312, 0.5606, 0.5, 0.5206, 0.5625, 0.6537, 0.5938, 0.4754, 0.5938, 0.6565, 0.6563, 0.4828, 0.6562, 0.5603, 0.625, 0.5571, 0.75, 0.5638, 0.7188, 0.6941, 0.7188, 0.6974, 0.75, 0.6544, 0.5312, 0.6962, 0.5625, 0.5206, 0.5625, 0.6537, 0.5938, 0.6976, 0.625, 0.5603, 0.625, 0.6556, 0.6875, 0.6941, 0.7188, 0.5638, 0.7188, 0.75, 0.5, 0.75, 0.5, 0.75, 0.5, 0.75, 0.5, 0.25, 0.5, 0.25, 0.5, 0.25, 0.5, 0.25, 0.5, 0.75, 0.625, 0.75, 0.625, 0.75, 0.5938, 0.75, 0.5, 0.75, 0.5312, 0.75, 0.5312, 0.25, 0.5312, 0.25, 0.5, 0.25, 0.5, 0.25, 0.5313, 0.75, 0.6875, 0.75, 0.6563, 0.75, 0.6563, 0.75, 0.6875, 0.25, 0.5938, 0.25, 0.625, 0.25, 0.625, 0.25, 0.5938, 0.75, 0.6563, 0.75, 0.6563, 0.75, 0.6875, 0.75, 0.6875, 0.25, 0.5, 0.25, 0.5, 0.25, 0.5, 0.75, 0.5312, 0.75, 0.5, 0.75, 0.5, 0.75, 0.5312, 0.25, 0.6563, 0.25, 0.6563, 0.25, 0.625, 0.25, 0.625, 0.25, 0.5, 0.25, 0.5, 0.25, 0.5312, 0.25, 0.5312, 0.25, 0.5, 0.25, 0.5, 0.25, 0.5, 0.25, 0.5, 0.75, 0.5938, 0.75, 0.625, 0.75, 0.625, 0.75, 0.5938, 0.25, 0.6563, 0.25, 0.6563, 0.25, 0.6875, 0.25, 0.5938, 0.25, 0.5625, 0.25, 0.5625, 0.25, 0.5938, 0.75, 0.5, 0.75, 0.5, 0.75, 0.5, 0.75, 0.5, 0.75, 0.5625, 0.75, 0.5312, 0.75, 0.5312, 0.75, 0.5625, 0.75, 0.5, 0.75, 0.5, 0.75, 0.5, 0.75, 0.5, 0.75, 0.625, 0.75, 0.625, 0.75, 0.6563, 0.75, 0.5, 0.75, 0.5, 0.75, 0.5, 0.75, 0.5, 0.75, 0.625, 0.75, 0.5938, 0.75, 0.5938, 0.75, 0.625, 0.25, 0.5312, 0.25, 0.5625, 0.25, 0.5625, 0.25, 0.5312, 0.75, 0.5625, 0.75, 0.5938, 0.75, 0.5938, 0.75, 0.5625, 0.25, 0.5, 0.25, 0.5, 0.25, 0.5, 0.25, 0.5, 0.25, 0.5, 0.25, 0.5312, 0.25, 0.5312, 0.25, 0.5, 0.75, 0.5312, 0.75, 0.5625, 0.75, 0.5625, 0.75, 0.5312, 0.75, 0.5625, 0.75, 0.5625, 0.75, 0.5938, 0.75, 0.5938, 0.75, 0.6875, 0.75, 0.6875, 0.75, 0.7188, 0.75, 0.7188, 0.75, 0.5312, 0.75, 0.5312, 0.75, 0.5, 0.75, 0.5, 0.75, 0.625, 0.75, 0.625, 0.75, 0.6563, 0.75, 0.6563, 0.25, 0.5625, 0.25, 0.5938, 0.25, 0.5938, 0.25, 0.5625, 0.25, 0.5625, 0.25, 0.5312, 0.25, 0.5312, 0.25, 0.5625, 0.75, 0.6871, 0.75, 0.75, 0.75, 0.75, 0.75, 0.687, 0.25, 0.5, 0.25, 0.5, 0.25, 0.5, 0.25, 0.5, 0.25, 0.6563, 0.25, 0.6242, 0.25, 0.6875, 0.25, 0.6875, 0.75, 0.75, 0.75, 0.7188, 0.75, 0.7188, 0.75, 0.75, 0.75, 0.625, 0.75, 0.625, 0.75, 0.6563, 0.75, 0.6563, 0.25, 0.625, 0.25, 0.625, 0.25, 0.5938, 0.25, 0.5938, 0.25, 0.5938, 0.25, 0.5938, 0.25, 0.6242, 0.25, 0.625, 0.75, 0.5, 0.75, 0.5, 0.75, 0.5, 0.75, 0.5, 0.75, 0.5, 0.75, 0.5, 0.75, 0.5, 0.3025, 0.6562, 0.4391, 0.6563, 0.439, 0.6875, 0.3021, 0.6875, 0.4391, 0.5312, 0.3017, 0.5312, 0.3394, 0.5, 0.4391, 0.6563, 0.3025, 0.6562, 0.3456, 0.625, 0.3403, 0.5938, 0.3454, 0.5625, 0.5225, 0.5625, 0.4956, 0.5938, 0.3359, 0.7188, 0.4382, 0.75, 0.3049, 0.75, 0.4391, 0.5312, 0.5225, 0.5625, 0.3454, 0.5625, 0.3456, 0.625, 0.3403, 0.5938, 0.4956, 0.5938, 0.4877, 0.625, 0.4391, 0.6563, 0.5023, 0.6563, 0.5132, 0.6875, 0.439, 0.6875, 0.439, 0.6875, 0.5063, 0.7188, 0.3359, 0.7188, 0.513, 0.5312, 0.4391, 0.5312, 0.4847, 0.5, 0.5023, 0.6563, 0.4391, 0.6563, 0.4877, 0.625, 0.5023, 0.6563, 0.6349, 0.6563, 0.6277, 0.6875, 0.5132, 0.6875, 0.5063, 0.7188, 0.5198, 0.75, 0.4382, 0.75, 0.4956, 0.5938, 0.5601, 0.625, 0.4877, 0.625, 0.6277, 0.5312, 0.513, 0.5312, 0.5616, 0.5, 0.5225, 0.5625, 0.7232, 0.5938, 0.4956, 0.5938, 0.6349, 0.6563, 0.5023, 0.6563, 0.5601, 0.625, 0.5198, 0.75, 0.5132, 0.6875, 0.6342, 0.7188, 0.6297, 0.75, 0.6277, 0.6875, 0.6342, 0.7188, 0.5132, 0.6875, 0.6297, 0.75, 0.6342, 0.7188, 0.7188, 0.6863, 0.7187, 0.75, 0.6277, 0.5312, 0.7213, 0.5625, 0.5225, 0.5625, 0.7232, 0.5938, 0.7211, 0.625, 0.5601, 0.625, 0.7181, 0.5312, 0.6277, 0.5312, 0.7183, 0.5, 0.7188, 0.6863, 0.6277, 0.6875, 0.6349, 0.6563, 0.7232, 0.5938, 0.7213, 0.5625, 0.75, 0.5625, 0.75, 0.5938, 0.7181, 0.5312, 0.75, 0.5625, 0.7213, 0.5625, 0.7211, 0.625, 0.7232, 0.5938, 0.75, 0.5938, 0.75, 0.625, 0.7211, 0.625, 0.75, 0.625, 0.75, 0.6563, 0.6349, 0.6563, 0.6349, 0.6563, 0.75, 0.6563, 0.75, 0.6875, 0.7188, 0.6863, 0.25, 0.5625, 0.25, 0.5312, 0.25, 0.5312, 0.25, 0.5625, 0.75, 0.6875, 0.75, 0.7493, 0.7188, 0.6863, 0.75, 0.5625, 0.75, 0.5625, 0.75, 0.5938, 0.75, 0.5938, 0.75, 0.7507, 0.75, 0.7188, 0.75, 0.7188, 0.75, 0.75, 0.75, 0.5312, 0.75, 0.5312, 0.75, 0.5, 0.75, 0.5, 0.75, 0.75, 0.75, 0.6871, 0.75, 0.7507, 0.25, 0.5, 0.25, 0.5, 0.25, 0.5, 0.25, 0.5, 0.25, 0.5, 0.25, 0.5, 0.25, 0.5, 0.25, 0.5, 0.25, 0.5, 0.25, 0.5, 0.25, 0.5, 0.25, 0.5, 0.25, 0.5312, 0.25, 0.5625, 0.25, 0.5625, 0.25, 0.5312, 0.75, 0.6563, 0.75, 0.6563, 0.75, 0.6875, 0.75, 0.6875, 0.25, 0.6875, 0.25, 0.6875, 0.25, 0.6563, 0.25, 0.6563, 0.25, 0.6875, 0.25, 0.7188, 0.25, 0.687, 0.75, 0.5, 0.75, 0.5, 0.75, 0.5, 0.75, 0.5, 0.75, 0.5312, 0.75, 0.5, 0.75, 0.5, 0.75, 0.5312, 0.75, 0.5, 0.75, 0.5, 0.75, 0.5, 0.75, 0.5, 0.25, 0.625, 0.25, 0.5938, 0.25, 0.5938, 0.25, 0.625, 0.75, 0.5, 0.75, 0.5, 0.75, 0.5, 0.75, 0.5, 0.25, 0.5625, 0.25, 0.5938, 0.25, 0.5938, 0.25, 0.5625, 0.75, 0.6875, 0.75, 0.6871, 0.75, 0.6563, 0.75, 0.6243, 0.25, 0.5, 0.25, 0.5312, 0.25, 0.5312, 0.25, 0.5, 0.25, 0.6563, 0.25, 0.6563, 0.25, 0.6875, 0.25, 0.687, 0.75, 0.5312, 0.75, 0.5625, 0.75, 0.5625, 0.75, 0.5312, 0.75, 0.5625, 0.75, 0.5938, 0.75, 0.5938, 0.75, 0.5625, 0.25, 0.5, 0.25, 0.5, 0.25, 0.5, 0.25, 0.5, 0.75, 0.6875, 0.75, 0.6875, 0.75, 0.7188, 0.75, 0.7188, 0.75, 0.5938, 0.75, 0.6243, 0.75, 0.625, 0.75, 0.5938, 0.25, 0.5, 0.25, 0.5, 0.25, 0.5312, 0.25, 0.5312, 0.25, 0.6563, 0.25, 0.6563, 0.25, 0.625, 0.25, 0.625, 0.25, 0.6563, 0.25, 0.625, 0.25, 0.625, 0.25, 0.6563, 0.25, 0.7188, 0.25, 0.7188, 0.25, 0.6875, 0.25, 0.6875, 0.75, 0.625, 0.75, 0.5938, 0.75, 0.5938, 0.75, 0.625, 0.75, 0.5625, 0.75, 0.5312, 0.75, 0.5312, 0.75, 0.5625, 0.25, 0.75, 0.25, 0.687, 0.25, 0.7188, 0.25, 0.75, 0.25, 0.5938, 0.25, 0.5625, 0.25, 0.5625, 0.25, 0.5938, 0.25, 0.7188, 0.25, 0.75, 0.25, 0.75, 0.25, 0.7188, 0.25, 0.625, 0.25, 0.625, 0.25, 0.5938, 0.25, 0.5938, 0.75, 0.5625, 0.75, 0.5625, 0.75, 0.5938, 0.75, 0.5938, 0.75, 0.6563, 0.75, 0.687, 0.75, 0.6875, 0.75, 0.6563, 0.25, 0.6563, 0.25, 0.6875, 0.25, 0.6875, 0.25, 0.6563, 0.6229, 0.5, 0.5204, 0.5, 0.72, 0.5, 0.25, 0.5, 0.25, 0.5, 0.25, 0.5, 0.75, 0.5625, 0.75, 0.5625, 0.75, 0.5312, 0.75, 0.5312, 0.75, 0.6563, 0.75, 0.625, 0.75, 0.625, 0.75, 0.6563, 0.75, 0.5, 0.75, 0.5, 0.7188, 0.5, 0.72, 0.5, 0.25, 0.5625, 0.25, 0.5625, 0.25, 0.5312, 0.25, 0.5312, 0.75, 0.5938, 0.75, 0.5938, 0.75, 0.5625, 0.75, 0.5625, 0.75, 0.5, 0.75, 0.5, 0.75, 0.5, 0.75, 0.5, 0.75, 0.7506, 0.75, 0.687, 0.75, 0.75, 0.75, 0.5, 0.75, 0.5312, 0.75, 0.5312, 0.75, 0.5, 0.75, 0.5, 0.75, 0.5, 0.75, 0.5, 0.75, 0.5, 0.75, 0.7188, 0.75, 0.7188, 0.75, 0.7506, 0.75, 0.75, 0.75, 0.5, 0.75, 0.5, 0.7183, 0.5, 0.7188, 0.5, 0.7183, 0.5, 0.6229, 0.5, 0.7188, 0.5, 0.5616, 0.5, 0.5117, 0.5, 0.6229, 0.5, 0.25, 0.5, 0.28, 0.5, 0.2812, 0.5, 0.25, 0.5, 0.4847, 0.5, 0.4403, 0.5, 0.5117, 0.5, 0.3394, 0.5, 0.3058, 0.5, 0.4403, 0.5, 0.25, 0.5, 0.25, 0.5, 0.25, 0.5, 0.25, 0.5, 0.25, 0.6875, 0.25, 0.6875, 0.25, 0.7188, 0.25, 0.625, 0.25, 0.6563, 0.25, 0.6563, 0.25, 0.625, 0.25, 0.5625, 0.25, 0.5625, 0.25, 0.5938, 0.25, 0.5938, 0.75, 0.625, 0.75, 0.6563, 0.75, 0.6563, 0.75, 0.625, 0.6349, 0.5, 0.4778, 0.5, 0.6957, 0.5, 0.4747, 0.5, 0.28, 0.5, 0.4804, 0.5, 0.25, 0.5312, 0.25, 0.5312, 0.25, 0.5, 0.25, 0.5, 0.25, 0.5, 0.25, 0.5, 0.25, 0.5, 0.25, 0.5, 0.25, 0.6875, 0.25, 0.6242, 0.25, 0.6563, 0.25, 0.6875, 0.25, 0.6242, 0.25, 0.5938, 0.25, 0.5938, 0.25, 0.625, 0.75, 0.5312, 0.75, 0.5312, 0.75, 0.5625, 0.75, 0.5625, 0.25, 0.5938, 0.25, 0.5938, 0.25, 0.5625, 0.25, 0.5625, 0.75, 0.7188, 0.75, 0.6875, 0.75, 0.6875, 0.75, 0.7188, 0.75, 0.5, 0.75, 0.5, 0.75, 0.5, 0.75, 0.625, 0.75, 0.625, 0.75, 0.5938, 0.75, 0.5938, 0.2812, 0.5, 0.4747, 0.5, 0.3716, 0.5, 0.2812, 0.5, 0.4868, 0.5, 0.3716, 0.5, 0.4747, 0.5, 0.25, 0.5, 0.2812, 0.5, 0.2812, 0.5, 0.25, 0.5, 0.6985, 0.5, 0.5606, 0.5, 0.6349, 0.5, 0.5606, 0.5, 0.4868, 0.5, 0.4747, 0.5, 0.75, 0.5938, 0.75, 0.5625, 0.75, 0.5625, 0.75, 0.5938, 0.25, 0.6237, 0.25, 0.5938, 0.25, 0.5938, 0.25, 0.625, 0.25, 0.6563, 0.25, 0.6563, 0.25, 0.625, 0.25, 0.625, 0.75, 0.5312, 0.75, 0.5625, 0.75, 0.5625, 0.75, 0.5312, 0.75, 0.6875, 0.75, 0.6875, 0.75, 0.6563, 0.75, 0.6242, 0.25, 0.5625, 0.25, 0.5312, 0.25, 0.5312, 0.25, 0.6875, 0.25, 0.6875, 0.25, 0.6563, 0.25, 0.6563, 0.25, 0.7188, 0.25, 0.7188, 0.25, 0.6875, 0.25, 0.6875, 0.75, 0.7188, 0.75, 0.6875, 0.75, 0.6875, 0.75, 0.7188, 0.75, 0.5625, 0.75, 0.5312, 0.75, 0.5312, 0.75, 0.5625, 0.75, 0.7188, 0.75, 0.7188, 0.75, 0.75, 0.75, 0.75, 0.25, 0.5, 0.25, 0.5, 0.25, 0.5, 0.25, 0.5, 0.25, 0.7188, 0.25, 0.75, 0.25, 0.7508, 0.25, 0.7188, 0.25, 0.6563, 0.25, 0.6563, 0.25, 0.625, 0.25, 0.625, 0.75, 0.5, 0.75, 0.5, 0.75, 0.5, 0.75, 0.5, 0.75, 0.5938, 0.75, 0.5938, 0.75, 0.625, 0.75, 0.625, 0.25, 0.5312, 0.25, 0.5, 0.25, 0.5, 0.25, 0.5312, 0.75, 0.7188, 0.75, 0.6875, 0.75, 0.6875, 0.25, 0.5625, 0.25, 0.5312, 0.25, 0.5312, 0.25, 0.5625, 0.75, 0.6563, 0.75, 0.6563, 0.75, 0.6875, 0.75, 0.6875, 0.75, 0.5625, 0.75, 0.5312, 0.75, 0.5312, 0.75, 0.5625, 0.25, 0.5, 0.25, 0.5, 0.25, 0.5, 0.25, 0.5, 0.75, 0.5, 0.75, 0.5, 0.75, 0.5, 0.75, 0.5, 0.75, 0.5625, 0.75, 0.5938, 0.75, 0.5938, 0.75, 0.5625, 0.25, 0.5625, 0.25, 0.5938, 0.25, 0.5938, 0.25, 0.5625, 0.75, 0.5, 0.75, 0.5, 0.75, 0.5, 0.75, 0.5, 0.75, 0.625, 0.75, 0.5938, 0.75, 0.5938, 0.75, 0.625, 0.25, 0.5312, 0.25, 0.5625, 0.25, 0.5625, 0.25, 0.5312, 0.25, 0.687, 0.25, 0.7508, 0.25, 0.6875, 0.75, 0.5625, 0.75, 0.5625, 0.75, 0.5312, 0.75, 0.5312, 0.75, 0.5, 0.75, 0.5, 0.75, 0.5312, 0.75, 0.5312, 0.75, 0.5938, 0.75, 0.5938, 0.75, 0.5625, 0.75, 0.5625, 0.75, 0.5, 0.75, 0.5, 0.75, 0.5, 0.75, 0.5, 0.75, 0.6875, 0.75, 0.6563, 0.75, 0.6563, 0.75, 0.6875, 0.75, 0.5312, 0.75, 0.5312, 0.75, 0.5625, 0.75, 0.5625, 0.25, 0.5312, 0.25, 0.5312, 0.25, 0.5, 0.25, 0.5, 0.25, 0.625, 0.25, 0.6563, 0.25, 0.6563, 0.25, 0.625, 0.25, 0.7508, 0.25, 0.75, 0.25, 0.7188, 0.25, 0.7188, 0.75, 0.6875, 0.75, 0.6875, 0.75, 0.7188, 0.25, 0.5625, 0.25, 0.5625, 0.25, 0.5938, 0.25, 0.5938, 0.75, 0.5, 0.75, 0.5312, 0.75, 0.5312, 0.75, 0.5, 0.25, 0.5, 0.25, 0.5, 0.25, 0.5, 0.25, 0.5, 0.75, 0.6563, 0.75, 0.625, 0.75, 0.625, 0.75, 0.6563, 0.25, 0.5625, 0.25, 0.5312, 0.25, 0.5312, 0.25, 0.5625, 0.25, 0.6563, 0.25, 0.6875, 0.25, 0.6875, 0.25, 0.6563, 0.25, 0.625, 0.25, 0.625, 0.25, 0.5938, 0.25, 0.5938, 0.2783, 0.5312, 0.2812, 0.5, 0.25, 0.5, 0.25, 0.5312, 0.265, 0.5625, 0.2783, 0.5312, 0.25, 0.5312, 0.25, 0.5625, 0.2789, 0.5938, 0.265, 0.5625, 0.25, 0.5625, 0.25, 0.5938, 0.25, 0.625, 0.2869, 0.625, 0.2789, 0.5938, 0.25, 0.5938, 0.25, 0.6563, 0.3123, 0.6563, 0.2869, 0.625, 0.25, 0.625, 0.2869, 0.625, 0.4865, 0.625, 0.4618, 0.5938, 0.2789, 0.5938, 0.3123, 0.6563, 0.25, 0.6563, 0.296, 0.6875, 0.3067, 0.7188, 0.25, 0.75, 0.3326, 0.75, 0.3712, 0.5, 0.2783, 0.5312, 0.4385, 0.5312, 0.265, 0.5625, 0.2789, 0.5938, 0.4618, 0.5938, 0.3067, 0.7188, 0.3986, 0.7188, 0.4385, 0.6875, 0.296, 0.6875, 0.4865, 0.625, 0.2869, 0.625, 0.3123, 0.6563, 0.5571, 0.75, 0.5613, 0.7188, 0.4838, 0.7188, 0.4821, 0.75, 0.3986, 0.7188, 0.3326, 0.75, 0.4253, 0.75, 0.4385, 0.5312, 0.265, 0.5625, 0.5281, 0.5625, 0.512, 0.6563, 0.3123, 0.6563, 0.4385, 0.6875, 0.4838, 0.7188, 0.4253, 0.75, 0.4821, 0.75, 0.4847, 0.5, 0.4385, 0.5312, 0.5156, 0.5312, 0.5187, 0.6875, 0.4385, 0.6875, 0.4838, 0.7188, 0.5281, 0.5625, 0.4618, 0.5938, 0.5546, 0.5938, 0.5546, 0.5938, 0.4618, 0.5938, 0.4865, 0.625, 0.6929, 0.5938, 0.6947, 0.5625, 0.5281, 0.5625, 0.5546, 0.5938, 0.5613, 0.5, 0.5156, 0.5312, 0.6576, 0.5312, 0.6631, 0.625, 0.4865, 0.625, 0.512, 0.6563, 0.6046, 0.6875, 0.5187, 0.6875, 0.5613, 0.7188, 0.6576, 0.5312, 0.5281, 0.5625, 0.6947, 0.5625, 0.6046, 0.6875, 0.6941, 0.6875, 0.7085, 0.6563, 0.512, 0.6563, 0.6929, 0.5938, 0.5546, 0.5938, 0.6631, 0.625, 0.5613, 0.7188, 0.6927, 0.7188, 0.6941, 0.6875, 0.6046, 0.6875, 0.6974, 0.75, 0.6927, 0.7188, 0.5613, 0.7188, 0.5571, 0.75, 0.75, 0.6563, 0.75, 0.6875, 0.75, 0.6875, 0.75, 0.6242, 0.25, 0.75, 0.3067, 0.7188, 0.25, 0.7188, 0.25, 0.5938, 0.25, 0.5938, 0.25, 0.625, 0.25, 0.625, 0.75, 0.6242, 0.75, 0.625, 0.75, 0.6563, 0.25, 0.5, 0.25, 0.5, 0.25, 0.5, 0.25, 0.5, 0.75, 0.5625, 0.75, 0.5625, 0.75, 0.5938, 0.75, 0.5938, 0.25, 0.7188, 0.3067, 0.7188, 0.296, 0.6875, 0.25, 0.6875, 0.75, 0.5938, 0.75, 0.625, 0.75, 0.6242, 0.75, 0.5938, 0.25, 0.5, 0.25, 0.5, 0.25, 0.5312, 0.25, 0.5312, 0.75, 0.6875, 0.75, 0.6875, 0.75, 0.7188, 0.75, 0.7188, 0.25, 0.6875, 0.25, 0.7188, 0.25, 0.7188, 0.25, 0.6875, 0.75, 0.5938, 0.75, 0.5625, 0.75, 0.5625, 0.75, 0.5938, 0.25, 0.6563, 0.25, 0.687, 0.25, 0.6875, 0.75, 0.5, 0.75, 0.5, 0.75, 0.5, 0.75, 0.5938, 0.75, 0.5938, 0.75, 0.625, 0.75, 0.625, 0.75, 0.5625, 0.75, 0.5938, 0.75, 0.5938, 0.75, 0.5625, 0.25, 0.5938, 0.25, 0.5625, 0.25, 0.5625, 0.25, 0.5938, 0.25, 0.7188, 0.25, 0.7188, 0.25, 0.6875, 0.25, 0.6875, 0.25, 0.5, 0.25, 0.5, 0.25, 0.5, 0.25, 0.5, 0.25, 0.6237, 0.25, 0.6563, 0.25, 0.6875, 0.25, 0.687, 0.75, 0.7188, 0.75, 0.6875, 0.75, 0.6868, 0.75, 0.7188, 0.75, 0.7188, 0.75, 0.75, 0.75, 0.75, 0.75, 0.6563, 0.75, 0.625, 0.75, 0.6242, 0.25, 0.5625, 0.25, 0.5625, 0.25, 0.5312, 0.25, 0.5312, 0.75, 0.5, 0.75, 0.5, 0.75, 0.5, 0.75, 0.5, 0.25, 0.7188, 0.25, 0.75, 0.25, 0.7508, 0.25, 0.7188, 0.75, 0.6875, 0.75, 0.6875, 0.75, 0.6563, 0.25, 0.5312, 0.25, 0.5312, 0.25, 0.5625, 0.25, 0.5625, 0.75, 0.5625, 0.75, 0.5312, 0.75, 0.5312, 0.75, 0.5625, 0.25, 0.6875, 0.25, 0.6875, 0.25, 0.6563, 0.25, 0.6563, 0.75, 0.6242, 0.75, 0.625, 0.75, 0.5938, 0.75, 0.5938, 0.25, 0.5312, 0.25, 0.5, 0.25, 0.5, 0.25, 0.5312, 0.25, 0.5, 0.25, 0.5312, 0.25, 0.5312, 0.25, 0.5, 0.25, 0.5938, 0.25, 0.625, 0.25, 0.625, 0.25, 0.5938, 0.75, 0.6563, 0.75, 0.6563, 0.75, 0.6875, 0.75, 0.6875, 0.75, 0.75, 0.75, 0.75, 0.75, 0.7188, 0.75, 0.6868, 0.75, 0.5312, 0.75, 0.5312, 0.75, 0.5, 0.75, 0.5, 0.75, 0.625, 0.75, 0.625, 0.75, 0.6563, 0.75, 0.6563, 0.25, 0.5, 0.25, 0.5, 0.25, 0.5, 0.25, 0.5, 0.25, 0.6875, 0.25, 0.7508, 0.25, 0.687, 0.75, 0.5, 0.75, 0.5, 0.75, 0.5, 0.75, 0.5, 0.25, 0.5938, 0.25, 0.5938, 0.25, 0.5625, 0.25, 0.5625, 0.75, 0.6868, 0.75, 0.6875, 0.75, 0.6563, 0.75, 0.6242, 0.25, 0.5, 0.25, 0.5312, 0.25, 0.5312, 0.25, 0.5, 0.75, 0.7188, 0.75, 0.6875, 0.75, 0.6875, 0.75, 0.7188, 0.75, 0.5312, 0.75, 0.5, 0.75, 0.5, 0.75, 0.5312, 0.75, 0.5938, 0.7139, 0.625, 0.75, 0.625, 0.25, 0.5938, 0.25, 0.625, 0.25, 0.625, 0.25, 0.5938, 0.75, 0.5, 0.75, 0.5, 0.75, 0.5312, 0.75, 0.5312, 0.25, 0.6563, 0.25, 0.6875, 0.25, 0.6875, 0.25, 0.6563, 0.75, 0.5625, 0.75, 0.5625, 0.75, 0.5312, 0.75, 0.5312, 0.25, 0.5, 0.25, 0.5, 0.25, 0.5312, 0.25, 0.5312, 0.25, 0.7508, 0.25, 0.75, 0.25, 0.7188, 0.25, 0.7188, 0.25, 0.5625, 0.25, 0.5625, 0.25, 0.5938, 0.25, 0.5938, 0.75, 0.5938, 0.75, 0.5938, 0.75, 0.5625, 0.75, 0.5625, 0.75, 0.5312, 0.6576, 0.5312, 0.6947, 0.5625, 0.75, 0.5625, 0.75, 0.5938, 0.6537, 0.5938, 0.6962, 0.5625, 0.75, 0.5625, 0.6985, 0.5, 0.6349, 0.5, 0.75, 0.5, 0.25, 0.5312, 0.3017, 0.5312, 0.3454, 0.5625, 0.25, 0.5625, 0.75, 0.5625, 0.6962, 0.5625, 0.6544, 0.5312, 0.75, 0.5312, 0.75, 0.5, 0.6349, 0.5, 0.6957, 0.5, 0.75, 0.5, 0.25, 0.625, 0.25, 0.625, 0.25, 0.5938, 0.25, 0.5938, 0.75, 0.6875, 0.6941, 0.6875, 0.75, 0.7188, 0.75, 0.7188, 0.25, 0.6865, 0.25, 0.7508, 0.25, 0.6875, 0.25, 0.5625, 0.25, 0.5625, 0.25, 0.5938, 0.25, 0.5938, 0.75, 0.6243, 0.75, 0.625, 0.75, 0.6563, 0.75, 0.5938, 0.75, 0.5938, 0.75, 0.5625, 0.75, 0.5625, 0.75, 0.75, 0.75, 0.7188, 0.75, 0.7188, 0.6974, 0.75, 0.75, 0.5, 0.75, 0.5, 0.7422, 0.5, 0.75, 0.5, 0.75, 0.5, 0.75, 0.5, 0.75, 0.5, 0.75, 0.5, 0.25, 0.5, 0.25, 0.5, 0.25, 0.5, 0.25, 0.5, 0.75, 0.5, 0.75, 0.5312, 0.75, 0.5312, 0.75, 0.5, 0.25, 0.625, 0.25, 0.6563, 0.2695, 0.6562, 0.25, 0.625, 0.75, 0.5, 0.75, 0.5, 0.75, 0.5312, 0.75, 0.5312, 0.75, 0.75, 0.75, 0.7188, 0.75, 0.7188, 0.75, 0.75, 0.25, 0.5312, 0.25, 0.5625, 0.25, 0.5625, 0.25, 0.5312, 0.25, 0.5938, 0.25, 0.5938, 0.25, 0.625, 0.25, 0.625, 0.75, 0.5312, 0.75, 0.5312, 0.75, 0.5625, 0.75, 0.5625, 0.25, 0.5625, 0.25, 0.5938, 0.25, 0.5938, 0.25, 0.5625, 0.75, 0.625, 0.7085, 0.6563, 0.75, 0.6563, 0.25, 0.6875, 0.25, 0.7188, 0.25, 0.7188, 0.25, 0.6875, 0.75, 0.6875, 0.75, 0.6563, 0.7085, 0.6563, 0.6941, 0.6875, 0.75, 0.7188, 0.75, 0.75, 0.6974, 0.75, 0.6941, 0.7188, 0.25, 0.5625, 0.25, 0.5312, 0.25, 0.5312, 0.25, 0.5625, 0.25, 0.7508, 0.25, 0.75, 0.25, 0.7188, 0.25, 0.7188, 0.75, 0.5938, 0.75, 0.625, 0.75, 0.6243, 0.75, 0.5938, 0.75, 0.5625, 0.75, 0.5625, 0.75, 0.5938, 0.75, 0.5938, 0.25, 0.687, 0.25, 0.7508, 0.25, 0.6875, 0.25, 0.5, 0.25, 0.5, 0.25, 0.5312, 0.25, 0.5312, 0.25, 0.625, 0.25, 0.625, 0.25, 0.5938, 0.25, 0.5938, 0.75, 0.6875, 0.75, 0.6243, 0.75, 0.6563, 0.75, 0.5625, 0.75, 0.5625, 0.75, 0.5312, 0.75, 0.5312, 0.25, 0.5, 0.25, 0.5, 0.25, 0.5, 0.25, 0.5, 0.25, 0.5, 0.25, 0.5, 0.25, 0.5, 0.25, 0.5, 0.75, 0.5312, 0.75, 0.5312, 0.75, 0.5625, 0.75, 0.5625, 0.25, 0.5312, 0.25, 0.5312, 0.25, 0.5, 0.25, 0.5, 0.25, 0.6563, 0.25, 0.6875, 0.25, 0.6875, 0.2695, 0.6562, 0.3025, 0.6562, 0.25, 0.6865, 0.25, 0.6875, 0.4951, 0.5625, 0.4385, 0.5312, 0.3044, 0.5312, 0.3045, 0.5625, 0.75, 0.6875, 0.75, 0.6875, 0.75, 0.7188, 0.343, 0.5, 0.3044, 0.5312, 0.4385, 0.5312, 0.4818, 0.5938, 0.4951, 0.5625, 0.3045, 0.5625, 0.3029, 0.5938, 0.3024, 0.6875, 0.4385, 0.6875, 0.4792, 0.6563, 0.2695, 0.6562, 0.4818, 0.5938, 0.3029, 0.5938, 0.346, 0.625, 0.3069, 0.7188, 0.3986, 0.7188, 0.4385, 0.6875, 0.3024, 0.6875, 0.4382, 0.75, 0.3986, 0.7188, 0.3069, 0.7188, 0.3049, 0.75, 0.707, 0.5625, 0.6286, 0.5312, 0.5156, 0.5312, 0.4951, 0.5625, 0.5083, 0.625, 0.346, 0.625, 0.4792, 0.6563, 0.4849, 0.5, 0.4385, 0.5312, 0.5156, 0.5312, 0.5187, 0.6875, 0.4385, 0.6875, 0.4838, 0.7188, 0.4838, 0.7188, 0.4382, 0.75, 0.5198, 0.75, 0.5626, 0.5, 0.5156, 0.5312, 0.6286, 0.5312, 0.7007, 0.5938, 0.707, 0.5625, 0.4951, 0.5625, 0.4818, 0.5938, 0.5083, 0.625, 0.7139, 0.625, 0.7007, 0.5938, 0.4818, 0.5938, 0.4792, 0.6563, 0.7086, 0.6563, 0.7139, 0.625, 0.5083, 0.625, 0.5187, 0.6875, 0.6308, 0.6875, 0.7086, 0.6563, 0.4792, 0.6563, 0.5408, 0.7188, 0.6337, 0.7188, 0.6308, 0.6875, 0.5187, 0.6875, 0.6297, 0.75, 0.6337, 0.7188, 0.5408, 0.7188, 0.5198, 0.75, 0.6337, 0.7188, 0.7187, 0.7188, 0.7188, 0.6875, 0.6308, 0.6875, 0.7168, 0.5, 0.6286, 0.5312, 0.7188, 0.5312, 0.7187, 0.75, 0.7187, 0.7188, 0.6337, 0.7188, 0.6297, 0.75, 0.75, 0.5312, 0.75, 0.5, 0.7168, 0.5, 0.7188, 0.5312, 0.75, 0.5625, 0.75, 0.5312, 0.7188, 0.5312, 0.707, 0.5625, 0.75, 0.5938, 0.75, 0.5625, 0.707, 0.5625, 0.7007, 0.5938, 0.7188, 0.6875, 0.75, 0.6875, 0.75, 0.6563, 0.7086, 0.6563, 0.7187, 0.7188, 0.75, 0.7188, 0.75, 0.6875, 0.7188, 0.6875, 0.75, 0.7493, 0.75, 0.7188, 0.7187, 0.7188, 0.7187, 0.75, 0.75, 0.5938, 0.75, 0.5625, 0.75, 0.5625, 0.75, 0.5938, 0.25, 0.625, 0.25, 0.5938, 0.25, 0.5938, 0.25, 0.625, 0.75, 0.5312, 0.75, 0.5, 0.75, 0.5, 0.75, 0.5312, 0.75, 0.5938, 0.75, 0.5625, 0.75, 0.5625, 0.75, 0.5938, 0.25, 0.6875, 0.25, 0.7508, 0.25, 0.687, 0.75, 0.5938, 0.75, 0.5938, 0.75, 0.625, 0.75, 0.625, 0.25, 0.6875, 0.25, 0.6875, 0.25, 0.6563, 0.25, 0.6563, 0.25, 0.625, 0.25, 0.5938, 0.25, 0.5938, 0.25, 0.625, 0.25, 0.5, 0.25, 0.5, 0.25, 0.5312, 0.25, 0.5312, 0.75, 0.7188, 0.75, 0.6875, 0.75, 0.6875, 0.75, 0.7188, 0.25, 0.7188, 0.25, 0.7188, 0.25, 0.6875, 0.25, 0.6875, 0.25, 0.5, 0.25, 0.5312, 0.25, 0.5312, 0.25, 0.5, 0.75, 0.5312, 0.75, 0.5625, 0.75, 0.5625, 0.75, 0.5312, 0.75, 0.6875, 0.75, 0.6563, 0.75, 0.6563, 0.75, 0.6875, 0.75, 0.5312, 0.75, 0.5312, 0.75, 0.5, 0.75, 0.5, 0.75, 0.5312, 0.75, 0.5, 0.75, 0.5, 0.75, 0.5312, 0.75, 0.5, 0.75, 0.5, 0.75, 0.5, 0.75, 0.5, 0.25, 0.6563, 0.25, 0.6563, 0.25, 0.625, 0.25, 0.625, 0.75, 0.6563, 0.75, 0.6875, 0.75, 0.6875, 0.75, 0.6563, 0.25, 0.5938, 0.25, 0.5938, 0.25, 0.5625, 0.25, 0.5625, 0.25, 0.7188, 0.25, 0.75, 0.25, 0.7508, 0.25, 0.7188, 0.25, 0.5938, 0.25, 0.5625, 0.25, 0.5625, 0.25, 0.5938, 0.75, 0.5625, 0.75, 0.5938, 0.75, 0.5938, 0.75, 0.5625, 0.75, 0.5625, 0.75, 0.5312, 0.75, 0.5312, 0.75, 0.5625, 0.75, 0.625, 0.75, 0.625, 0.75, 0.5938, 0.75, 0.5938, 0.25, 0.625, 0.25, 0.625, 0.3025, 0.6562, 0.25, 0.6563, 0.25, 0.5625, 0.25, 0.5312, 0.25, 0.5312, 0.25, 0.5625, 0.75, 0.7188, 0.75, 0.7188, 0.75, 0.75, 0.75, 0.75, 0.25, 0.5938, 0.25, 0.625, 0.25, 0.625, 0.25, 0.5938, 0.75, 0.6563, 0.75, 0.625, 0.75, 0.6242, 0.25, 0.6563, 0.3025, 0.6562, 0.25, 0.6875, 0.25, 0.687, 0.75, 0.625, 0.75, 0.625, 0.75, 0.6563, 0.75, 0.6563, 0.25, 0.5312, 0.25, 0.5625, 0.25, 0.5625, 0.25, 0.5312, 0.25, 0.5938, 0.25, 0.5625, 0.25, 0.5625, 0.25, 0.5938, 0.75, 0.625, 0.75, 0.6563, 0.75, 0.6563, 0.75, 0.625, 0.25, 0.5, 0.25, 0.5, 0.25, 0.5, 0.25, 0.5, 0.25, 0.625, 0.25, 0.6563, 0.25, 0.6563, 0.25, 0.625, 0.25, 0.5, 0.25, 0.5, 0.25, 0.5, 0.75, 0.5625, 0.75, 0.5625, 0.75, 0.5938, 0.75, 0.5938, 0.75, 0.5938, 0.75, 0.625, 0.75, 0.625, 0.75, 0.5938, 0.25, 0.5625, 0.25, 0.5312, 0.25, 0.5312, 0.25, 0.5625, 0.25, 0.6875, 0.25, 0.7188, 0.25, 0.7188, 0.25, 0.6875, 0.25, 0.6875, 0.25, 0.7508, 0.25, 0.687, 0.75, 0.5, 0.75, 0.5312, 0.75, 0.5312, 0.75, 0.5, 0.75, 0.625, 0.75, 0.5938, 0.75, 0.5938, 0.75, 0.625, 0.25, 0.5, 0.25, 0.5, 0.25, 0.5, 0.25, 0.5, 0.75, 0.6875, 0.75, 0.6563, 0.75, 0.6563, 0.75, 0.625, 0.75, 0.625, 0.75, 0.6563, 0.75, 0.6563, 0.25, 0.5312, 0.25, 0.5625, 0.25, 0.5625, 0.25, 0.5312, 0.25, 0.5625, 0.25, 0.5938, 0.25, 0.5938, 0.25, 0.5625, 0.75, 0.7188, 0.75, 0.75, 0.75, 0.75, 0.75, 0.7188, 0.25, 0.6563, 0.25, 0.687, 0.25, 0.6875, 0.25, 0.5, 0.25, 0.5, 0.25, 0.5, 0.75, 0.6875, 0.75, 0.6563, 0.75, 0.6563, 0.75, 0.6875, 0.25, 0.5, 0.343, 0.5, 0.314, 0.5, 0.25, 0.5, 0.75, 0.5312, 0.6544, 0.5312, 0.6985, 0.5, 0.75, 0.5, 0.25, 0.5938, 0.3029, 0.5938, 0.3045, 0.5625, 0.25, 0.5625, 0.25, 0.6865, 0.3359, 0.7188, 0.3049, 0.75, 0.25, 0.75, 0.25, 0.5, 0.3394, 0.5, 0.3017, 0.5312, 0.25, 0.5312, 0.25, 0.75, 0.3049, 0.75, 0.3069, 0.7188, 0.25, 0.7188, 0.7226, 0.5, 0.75, 0.5, 0.75, 0.5, 0.7178, 0.5, 0.4685, 0.5, 0.7226, 0.5, 0.7178, 0.5, 0.4925, 0.5, 0.3021, 0.6875, 0.25, 0.6865, 0.3025, 0.6562, 0.75, 0.6243, 0.6976, 0.625, 0.6537, 0.5938, 0.75, 0.5938, 0.25, 0.5938, 0.3403, 0.5938, 0.3456, 0.625, 0.25, 0.625, 0.25, 0.5312, 0.3044, 0.5312, 0.343, 0.5, 0.25, 0.5, 0.5053, 0.5, 0.314, 0.5, 0.4685, 0.5, 0.75, 0.5, 0.6961, 0.5, 0.6576, 0.5312, 0.75, 0.5312, 0.75, 0.5938, 0.6929, 0.5938, 0.6631, 0.625, 0.75, 0.625, 0.75, 0.6875, 0.75, 0.6875, 0.75, 0.7188, 0.75, 0.7188, 0.25, 0.5, 0.25, 0.5312, 0.25, 0.5312, 0.25, 0.5, 0.75, 0.5312, 0.75, 0.5312, 0.75, 0.5, 0.75, 0.5, 0.75, 0.5, 0.75, 0.5, 0.75, 0.5, 0.75, 0.5, 0.25, 0.5938, 0.25, 0.5938, 0.25, 0.5625, 0.25, 0.5625, 0.75, 0.6242, 0.75, 0.625, 0.75, 0.5938, 0.75, 0.5938, 0.7226, 0.5, 0.4685, 0.5, 0.5626, 0.5, 0.25, 0.5312, 0.25, 0.5312, 0.25, 0.5, 0.25, 0.5, 0.7168, 0.5, 0.75, 0.5, 0.75, 0.5, 0.7226, 0.5, 0.25, 0.5938, 0.25, 0.5938, 0.25, 0.625, 0.25, 0.625, 0.25, 0.5312, 0.25, 0.5625, 0.25, 0.5625, 0.25, 0.5312, 0.75, 0.6563, 0.75, 0.625, 0.75, 0.625, 0.75, 0.6563, 0.75, 0.6563, 0.75, 0.6563, 0.75, 0.625, 0.75, 0.625, 0.25, 0.5, 0.25, 0.5, 0.25, 0.5, 0.25, 0.5, 0.75, 0.5, 0.75, 0.5, 0.75, 0.5, 0.4685, 0.5, 0.314, 0.5, 0.343, 0.5, 0.25, 0.6875, 0.25, 0.687, 0.25, 0.6563, 0.75, 0.5312, 0.75, 0.5625, 0.75, 0.5625, 0.75, 0.5312, 0.25, 0.5, 0.25, 0.5, 0.2773, 0.5, 0.2822, 0.5, 0.75, 0.6875, 0.6556, 0.6875, 0.6565, 0.6563, 0.75, 0.6243, 0.6961, 0.5, 0.75, 0.5, 0.7422, 0.5, 0.25, 0.7188, 0.3069, 0.7188, 0.3024, 0.6875, 0.25, 0.6875, 0.6927, 0.7188, 0.75, 0.7188, 0.6941, 0.6875, 0.25, 0.5, 0.3058, 0.5, 0.3394, 0.5, 0.25, 0.5, 0.25, 0.5625, 0.3045, 0.5625, 0.3044, 0.5312, 0.25, 0.5312, 0.6556, 0.6875, 0.75, 0.6875, 0.6941, 0.7188, 0.75, 0.5625, 0.6947, 0.5625, 0.6929, 0.5938, 0.75, 0.5938, 0.346, 0.625, 0.25, 0.625, 0.2695, 0.6562, 0.5312, 0.5, 0.6513, 0.5, 0.4925, 0.5, 0.25, 0.5625, 0.3454, 0.5625, 0.3403, 0.5938, 0.25, 0.5938, 0.2822, 0.5, 0.2773, 0.5, 0.5312, 0.5, 0.4925, 0.5, 0.25, 0.625, 0.346, 0.625, 0.3029, 0.5938, 0.25, 0.5938, 0.2773, 0.5, 0.3712, 0.5, 0.4847, 0.5, 0.5312, 0.5, 0.25, 0.5312, 0.25, 0.5313, 0.25, 0.5625, 0.25, 0.5625, 0.75, 0.6875, 0.75, 0.6875, 0.75, 0.7188, 0.75, 0.7188, 0.5312, 0.5, 0.5613, 0.5, 0.6961, 0.5, 0.7422, 0.5, 0.25, 0.5, 0.25, 0.5, 0.25, 0.5, 0.75, 0.7506, 0.75, 0.7188, 0.75, 0.7188, 0.75, 0.7493, 0.75, 0.5, 0.75, 0.5312, 0.75, 0.5312, 0.75, 0.5625, 0.7181, 0.5312, 0.75, 0.5312, 0.25, 0.5, 0.25, 0.5, 0.2812, 0.5, 0.2773, 0.5, 0.25, 0.5, 0.25, 0.5, 0.25, 0.5])
me_cylinder.use_remesh_preserve_volume = False
me_cylinder.use_remesh_preserve_attributes = False
me_cylinder.use_mirror_vertex_groups = False
me_cylinder.update()

# ---- objects
ob_cylinder = bpy.data.objects.new('Cylinder', me_cylinder)

# ---- transforms, parenting, visibility, modifiers, constraints
ob_cylinder.location = (0.0, 0.0, 0.0)
ob_cylinder.rotation_euler = (-1.571, -2.22e-16, 2.22e-16)
ob_cylinder.scale = (0.1126, 0.1126, 5.004)
ob_cylinder.lineart.crease_threshold = 0.0

# ---- collection membership
col_collection.objects.link(ob_cylinder)

# ---- scene / render settings (as saved in the file)
scene.frame_start = 1; scene.frame_end = 250; scene.frame_set(1)
scene.render.engine = 'BLENDER_EEVEE_NEXT'
scene.cycles.use_denoising = False
scene.cycles.samples = 128
scene.cycles.sampling_pattern = 'TABULATED_SOBOL'
scene.cycles.use_adaptive_sampling = False
scene.cycles.use_light_tree = False
scene.view_settings.view_transform = 'Filmic'
bpy.context.view_layer.update()

# ---- added for rendering (the .blend has no active camera and no usable light): camera, sun
cam_auto = bpy.data.cameras.new('AutoCamera')
cam_auto.lens = 50.0
cam_auto.sensor_width = 36.0
cam_auto.clip_end = 1000.0
ob_auto_camera = bpy.data.objects.new('AutoCamera', cam_auto)
scene.collection.objects.link(ob_auto_camera)
ob_auto_camera.location = (15.8533, -18.6424, 11.7078)
ob_auto_camera.rotation_euler = (1.09748, -7.21219e-08, 0.694738)
scene.camera = ob_auto_camera
light_auto_sun = bpy.data.lights.new('AutoSun', 'SUN')
light_auto_sun.energy = 3.0
light_auto_sun.angle = 0.0523599
ob_auto_sun = bpy.data.objects.new('AutoSun', light_auto_sun)
scene.collection.objects.link(ob_auto_sun)
ob_auto_sun.rotation_euler = (0.872665, 0.174533, 0.523599)
bpy.context.view_layer.update()
